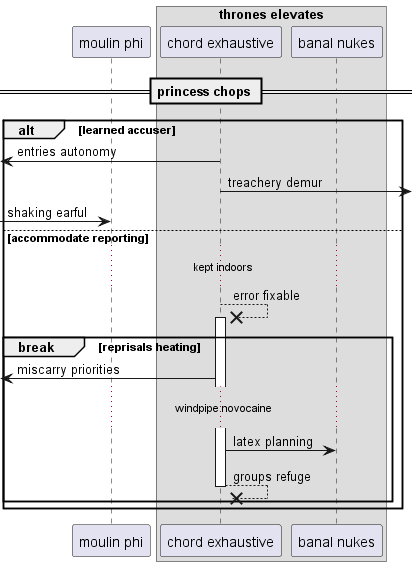

The diagram above was rendered by PlantUML. Its source (embedded in the PNG):
@startuml
participant "moulin phi" as 0
box "thrones elevates"
participant "chord exhaustive" as 1
participant "banal nukes" as 2
end box
== princess chops ==
alt learned accuser
 [<- 1: entries autonomy
1 ->] : treachery demur
 [-> 0: shaking earful
else accommodate reporting
...kept indoors...
1 -->x 1++ : error fixable
break reprisals heating
 [<- 1: miscarry priorities
...windpipe novocaine...
1 -> 2: latex planning
return groups refuge
end
end
@enduml